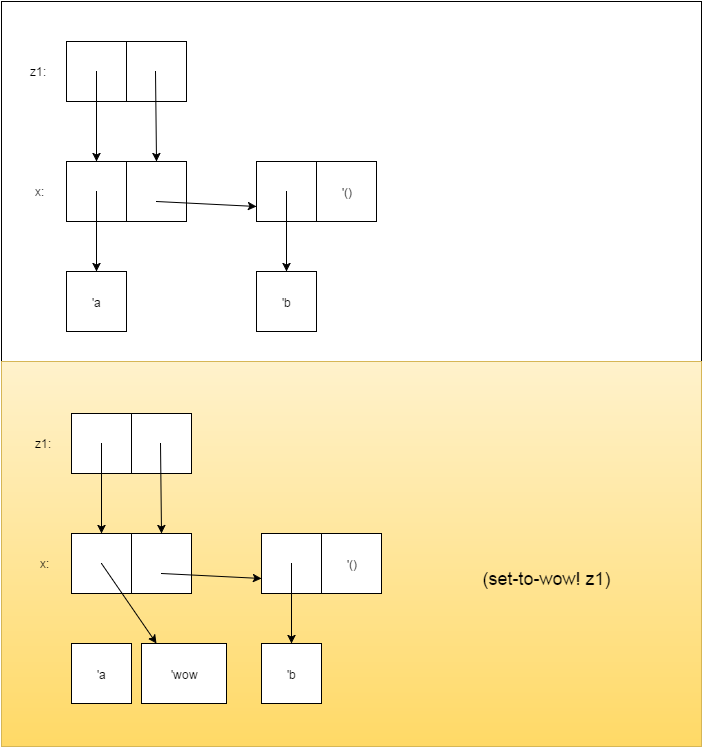

The diagram above was exported from draw.io. Its source (the exported page's mxGraphModel, read from the mxfile embedded in the PNG):
<mxGraphModel dx="1434" dy="861" grid="1" gridSize="10" guides="1" tooltips="1" connect="1" fold="1" page="1" pageScale="1" pageWidth="826" pageHeight="1169" style="default-style2" math="0">
  <root>
    <mxCell id="0" />
    <mxCell id="1" parent="0" />
    <mxCell id="40" value="" style="whiteSpace=wrap;html=1;" vertex="1" parent="1">
      <mxGeometry x="5" y="10" width="700" height="360" as="geometry" />
    </mxCell>
    <mxCell id="36" value="" style="whiteSpace=wrap;html=1;plain-yellow" vertex="1" parent="1">
      <mxGeometry x="5" y="370" width="700" height="385" as="geometry" />
    </mxCell>
    <mxCell id="3" value="" style="whiteSpace=wrap;html=1;" vertex="1" parent="1">
      <mxGeometry x="70" y="50" width="60" height="60" as="geometry" />
    </mxCell>
    <mxCell id="4" value="" style="whiteSpace=wrap;html=1;" vertex="1" parent="1">
      <mxGeometry x="130" y="50" width="60" height="60" as="geometry" />
    </mxCell>
    <mxCell id="5" value="" style="whiteSpace=wrap;html=1;" vertex="1" parent="1">
      <mxGeometry x="70" y="170" width="60" height="60" as="geometry" />
    </mxCell>
    <mxCell id="6" value="" style="whiteSpace=wrap;html=1;" vertex="1" parent="1">
      <mxGeometry x="130" y="170" width="60" height="60" as="geometry" />
    </mxCell>
    <mxCell id="7" value="" style="whiteSpace=wrap;html=1;" vertex="1" parent="1">
      <mxGeometry x="260" y="170" width="60" height="60" as="geometry" />
    </mxCell>
    <mxCell id="8" value="'()" style="whiteSpace=wrap;html=1;" vertex="1" parent="1">
      <mxGeometry x="320" y="170" width="60" height="60" as="geometry" />
    </mxCell>
    <mxCell id="9" value="" style="endArrow=classic;html=1;exitX=0.5;exitY=0.5;exitPerimeter=0;" edge="1" parent="1" source="3">
      <mxGeometry width="50" height="50" relative="1" as="geometry">
        <mxPoint x="10" y="60" as="sourcePoint" />
        <mxPoint x="100" y="170" as="targetPoint" />
      </mxGeometry>
    </mxCell>
    <mxCell id="10" value="" style="endArrow=classic;html=1;exitX=0.5;exitY=0.5;exitPerimeter=0;entryX=0.5;entryY=0;" edge="1" parent="1" target="6">
      <mxGeometry x="159" y="80" width="50" height="50" as="geometry">
        <mxPoint x="159" y="80" as="sourcePoint" />
        <mxPoint x="159" y="160" as="targetPoint" />
      </mxGeometry>
    </mxCell>
    <mxCell id="11" value="" style="endArrow=classic;html=1;exitX=0.5;exitY=0.667;exitPerimeter=0;entryX=0;entryY=0.75;" edge="1" parent="1" source="6" target="7">
      <mxGeometry width="50" height="50" relative="1" as="geometry">
        <mxPoint x="20" y="50" as="sourcePoint" />
        <mxPoint x="60" y="10" as="targetPoint" />
      </mxGeometry>
    </mxCell>
    <mxCell id="14" value="'a" style="whiteSpace=wrap;html=1;" vertex="1" parent="1">
      <mxGeometry x="70" y="280" width="60" height="60" as="geometry" />
    </mxCell>
    <mxCell id="15" value="" style="endArrow=classic;html=1;exitX=0.5;exitY=0.5;exitPerimeter=0;entryX=0.5;entryY=0;" edge="1" parent="1" source="5" target="14">
      <mxGeometry width="50" height="50" relative="1" as="geometry">
        <mxPoint x="10" y="60" as="sourcePoint" />
        <mxPoint x="60" y="10" as="targetPoint" />
      </mxGeometry>
    </mxCell>
    <mxCell id="16" value="'b" style="whiteSpace=wrap;html=1;" vertex="1" parent="1">
      <mxGeometry x="260" y="280" width="60" height="60" as="geometry" />
    </mxCell>
    <mxCell id="17" value="" style="endArrow=classic;html=1;exitX=0.5;exitY=0.5;exitPerimeter=0;" edge="1" parent="1" source="7">
      <mxGeometry width="50" height="50" relative="1" as="geometry">
        <mxPoint x="10" y="60" as="sourcePoint" />
        <mxPoint x="290" y="280" as="targetPoint" />
      </mxGeometry>
    </mxCell>
    <mxCell id="18" value="z1:" style="text;html=1;resizable=0;points=[];autosize=1;align=left;verticalAlign=top;spacingTop=-4;" vertex="1" parent="1">
      <mxGeometry x="31" y="70" width="30" height="20" as="geometry" />
    </mxCell>
    <mxCell id="19" value="x:" style="text;html=1;resizable=0;points=[];autosize=1;align=left;verticalAlign=top;spacingTop=-4;" vertex="1" parent="1">
      <mxGeometry x="36" y="190" width="20" height="20" as="geometry" />
    </mxCell>
    <mxCell id="20" value="" style="whiteSpace=wrap;html=1;" vertex="1" parent="1">
      <mxGeometry x="75" y="422" width="60" height="60" as="geometry" />
    </mxCell>
    <mxCell id="21" value="" style="whiteSpace=wrap;html=1;" vertex="1" parent="1">
      <mxGeometry x="135" y="422" width="60" height="60" as="geometry" />
    </mxCell>
    <mxCell id="22" value="" style="whiteSpace=wrap;html=1;" vertex="1" parent="1">
      <mxGeometry x="75" y="542" width="60" height="60" as="geometry" />
    </mxCell>
    <mxCell id="23" value="" style="whiteSpace=wrap;html=1;" vertex="1" parent="1">
      <mxGeometry x="135" y="542" width="60" height="60" as="geometry" />
    </mxCell>
    <mxCell id="24" value="" style="whiteSpace=wrap;html=1;" vertex="1" parent="1">
      <mxGeometry x="265" y="542" width="60" height="60" as="geometry" />
    </mxCell>
    <mxCell id="25" value="'()" style="whiteSpace=wrap;html=1;" vertex="1" parent="1">
      <mxGeometry x="325" y="542" width="60" height="60" as="geometry" />
    </mxCell>
    <mxCell id="26" value="" style="endArrow=classic;html=1;exitX=0.5;exitY=0.5;exitPerimeter=0;" edge="1" source="20" parent="1">
      <mxGeometry x="105" y="452" width="50" height="50" as="geometry">
        <mxPoint x="15" y="432" as="sourcePoint" />
        <mxPoint x="105" y="542" as="targetPoint" />
      </mxGeometry>
    </mxCell>
    <mxCell id="27" value="" style="endArrow=classic;html=1;exitX=0.5;exitY=0.5;exitPerimeter=0;entryX=0.5;entryY=0;" edge="1" target="23" parent="1">
      <mxGeometry x="164" y="452" width="50" height="50" as="geometry">
        <mxPoint x="164" y="452" as="sourcePoint" />
        <mxPoint x="164" y="532" as="targetPoint" />
      </mxGeometry>
    </mxCell>
    <mxCell id="28" value="" style="endArrow=classic;html=1;exitX=0.5;exitY=0.667;exitPerimeter=0;entryX=0;entryY=0.75;" edge="1" source="23" target="24" parent="1">
      <mxGeometry x="165" y="582" width="50" height="50" as="geometry">
        <mxPoint x="25" y="422" as="sourcePoint" />
        <mxPoint x="65" y="382" as="targetPoint" />
      </mxGeometry>
    </mxCell>
    <mxCell id="29" value="'a" style="whiteSpace=wrap;html=1;" vertex="1" parent="1">
      <mxGeometry x="75" y="652" width="60" height="60" as="geometry" />
    </mxCell>
    <mxCell id="30" value="" style="endArrow=classic;html=1;exitX=0.5;exitY=0.5;exitPerimeter=0;entryX=0.221;entryY=0.732;entryPerimeter=0;" edge="1" source="22" target="36" parent="1">
      <mxGeometry x="105" y="572" width="50" height="50" as="geometry">
        <mxPoint x="15" y="432" as="sourcePoint" />
        <mxPoint x="65" y="382" as="targetPoint" />
      </mxGeometry>
    </mxCell>
    <mxCell id="31" value="'b" style="whiteSpace=wrap;html=1;" vertex="1" parent="1">
      <mxGeometry x="265" y="652" width="60" height="60" as="geometry" />
    </mxCell>
    <mxCell id="32" value="" style="endArrow=classic;html=1;exitX=0.5;exitY=0.5;exitPerimeter=0;" edge="1" source="24" parent="1">
      <mxGeometry x="295" y="572" width="50" height="50" as="geometry">
        <mxPoint x="15" y="432" as="sourcePoint" />
        <mxPoint x="295" y="652" as="targetPoint" />
      </mxGeometry>
    </mxCell>
    <mxCell id="33" value="z1:" style="text;html=1;resizable=0;points=[];autosize=1;align=left;verticalAlign=top;spacingTop=-4;" vertex="1" parent="1">
      <mxGeometry x="36" y="442" width="30" height="20" as="geometry" />
    </mxCell>
    <mxCell id="34" value="x:" style="text;html=1;resizable=0;points=[];autosize=1;align=left;verticalAlign=top;spacingTop=-4;" vertex="1" parent="1">
      <mxGeometry x="41" y="562" width="20" height="20" as="geometry" />
    </mxCell>
    <mxCell id="37" value="'wow" style="whiteSpace=wrap;html=1;" vertex="1" parent="1">
      <mxGeometry x="145" y="652" width="85" height="60" as="geometry" />
    </mxCell>
    <mxCell id="41" value="(set-to-wow! z1)" style="text;html=1;strokeColor=none;fillColor=none;align=center;verticalAlign=middle;whiteSpace=wrap;overflow=hidden;fontSize=18;" vertex="1" parent="1">
      <mxGeometry x="470" y="572" width="160" height="28" as="geometry" />
    </mxCell>
  </root>
</mxGraphModel>